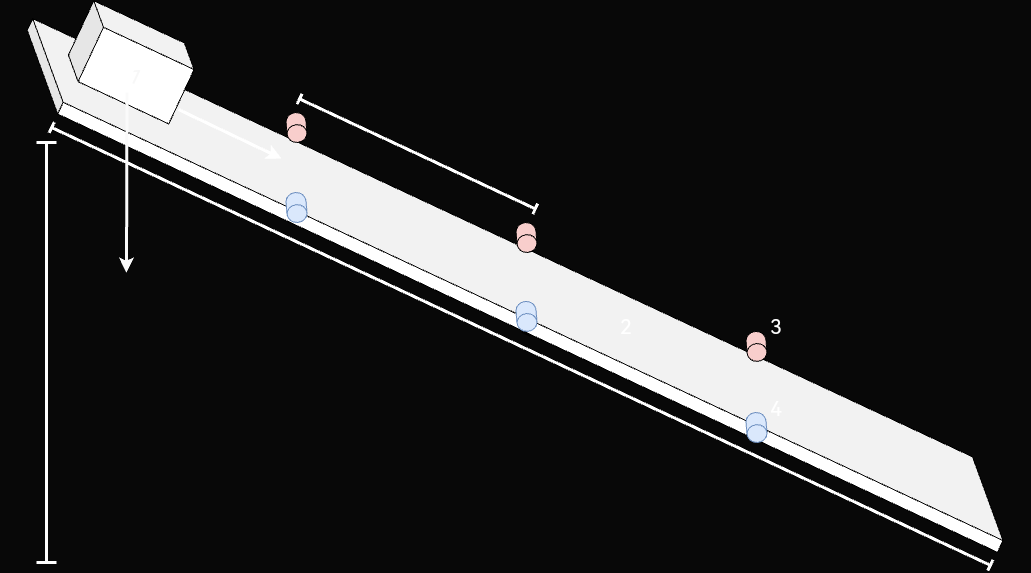

The diagram above was exported from draw.io. Its source (the exported page's mxGraphModel, read from the mxfile embedded in the PNG):
<mxGraphModel dx="1747" dy="1523" grid="1" gridSize="10" guides="1" tooltips="1" connect="1" arrows="1" fold="1" page="0" pageScale="1" pageWidth="827" pageHeight="1169" background="#080808" math="0" shadow="0">
  <root>
    <mxCell id="0" />
    <mxCell id="1" parent="0" />
    <mxCell id="9IGq_L0X8TQxTiQSzJDi-8" value="&lt;font style=&quot;font-size: 20px;&quot;&gt;2&lt;/font&gt;" style="shape=cube;whiteSpace=wrap;html=1;boundedLbl=1;backgroundOutline=1;darkOpacity=0.05;darkOpacity2=0.1;rotation=25;size=63;strokeColor=default;" parent="1" vertex="1">
      <mxGeometry x="-861.39" y="-645.06" width="1100" height="76" as="geometry" />
    </mxCell>
    <mxCell id="9IGq_L0X8TQxTiQSzJDi-7" value="&lt;font color=&quot;#f7f7f7&quot; style=&quot;font-size: 20px;&quot;&gt;1&lt;/font&gt;" style="shape=cube;whiteSpace=wrap;html=1;boundedLbl=1;backgroundOutline=1;darkOpacity=0.05;darkOpacity2=0.1;rotation=25;strokeColor=default;" parent="1" vertex="1">
      <mxGeometry x="-755.23" y="-870.19" width="120" height="80" as="geometry" />
    </mxCell>
    <mxCell id="9IGq_L0X8TQxTiQSzJDi-10" value="" style="shape=crossbar;whiteSpace=wrap;html=1;rounded=1;rotation=25;strokeColor=#FFFFFF;strokeWidth=3;" parent="1" vertex="1">
      <mxGeometry x="-823.33" y="-552.1" width="1035.69" height="12" as="geometry" />
    </mxCell>
    <mxCell id="9IGq_L0X8TQxTiQSzJDi-11" value="" style="shape=crossbar;whiteSpace=wrap;html=1;rounded=1;direction=south;strokeColor=#FFFFFF;strokeWidth=3;" parent="1" vertex="1">
      <mxGeometry x="-790" y="-750" width="20" height="420" as="geometry" />
    </mxCell>
    <mxCell id="DVurfl7tK8hgqaDt5xU9-3" value="" style="shape=cylinder3;whiteSpace=wrap;html=1;boundedLbl=1;backgroundOutline=1;size=8.909952622966557;fillColor=#f8cecc;strokeColor=default;rotation=-185;gradientColor=none;" parent="1" vertex="1">
      <mxGeometry x="-540" y="-780" width="20" height="30" as="geometry" />
    </mxCell>
    <mxCell id="DVurfl7tK8hgqaDt5xU9-4" value="" style="shape=cylinder3;whiteSpace=wrap;html=1;boundedLbl=1;backgroundOutline=1;size=8.909952622966557;fillColor=#f8cecc;strokeColor=default;rotation=-185;gradientColor=none;" parent="1" vertex="1">
      <mxGeometry x="-310" y="-670" width="20" height="30" as="geometry" />
    </mxCell>
    <mxCell id="DVurfl7tK8hgqaDt5xU9-5" value="" style="shape=cylinder3;whiteSpace=wrap;html=1;boundedLbl=1;backgroundOutline=1;size=8.909952622966557;fillColor=#f8cecc;strokeColor=default;rotation=-185;gradientColor=none;" parent="1" vertex="1">
      <mxGeometry x="-80" y="-561.1" width="20" height="30" as="geometry" />
    </mxCell>
    <mxCell id="DVurfl7tK8hgqaDt5xU9-9" value="" style="shape=cylinder3;whiteSpace=wrap;html=1;boundedLbl=1;backgroundOutline=1;size=8.909952622966557;fillColor=#dae8fc;strokeColor=#6c8ebf;rotation=-185;" parent="1" vertex="1">
      <mxGeometry x="-540" y="-700" width="20" height="30" as="geometry" />
    </mxCell>
    <mxCell id="DVurfl7tK8hgqaDt5xU9-10" value="" style="shape=cylinder3;whiteSpace=wrap;html=1;boundedLbl=1;backgroundOutline=1;size=8.909952622966557;fillColor=#dae8fc;strokeColor=#6c8ebf;rotation=-185;" parent="1" vertex="1">
      <mxGeometry x="-310" y="-591.1" width="20" height="30" as="geometry" />
    </mxCell>
    <mxCell id="DVurfl7tK8hgqaDt5xU9-11" value="" style="shape=cylinder3;whiteSpace=wrap;html=1;boundedLbl=1;backgroundOutline=1;size=8.909952622966557;fillColor=#dae8fc;strokeColor=#6c8ebf;rotation=-185;" parent="1" vertex="1">
      <mxGeometry x="-80" y="-480" width="20" height="30" as="geometry" />
    </mxCell>
    <mxCell id="DVurfl7tK8hgqaDt5xU9-17" value="" style="shape=crossbar;whiteSpace=wrap;html=1;rounded=1;rotation=25;strokeColor=#FFFFFF;strokeWidth=3;" parent="1" vertex="1">
      <mxGeometry x="-539.06" y="-744.39" width="260" height="11.54" as="geometry" />
    </mxCell>
    <mxCell id="idHEwyxmWycCZpmIf27r-6" value="&lt;font color=&quot;#ffffff&quot; style=&quot;font-size: 20px;&quot;&gt;2&lt;/font&gt;" style="text;html=1;strokeColor=none;fillColor=none;align=center;verticalAlign=middle;whiteSpace=wrap;rounded=0;" vertex="1" parent="1">
      <mxGeometry x="-230" y="-582.1" width="60" height="30" as="geometry" />
    </mxCell>
    <mxCell id="idHEwyxmWycCZpmIf27r-7" value="&lt;font color=&quot;#ffffff&quot; style=&quot;font-size: 20px;&quot;&gt;3&lt;/font&gt;" style="text;html=1;strokeColor=none;fillColor=none;align=center;verticalAlign=middle;whiteSpace=wrap;rounded=0;" vertex="1" parent="1">
      <mxGeometry x="-80" y="-582.0999999999999" width="60" height="30" as="geometry" />
    </mxCell>
    <mxCell id="idHEwyxmWycCZpmIf27r-8" value="&lt;font color=&quot;#ffffff&quot; style=&quot;font-size: 20px;&quot;&gt;4&lt;/font&gt;" style="text;html=1;strokeColor=none;fillColor=none;align=center;verticalAlign=middle;whiteSpace=wrap;rounded=0;" vertex="1" parent="1">
      <mxGeometry x="-80" y="-499.9999999999999" width="60" height="30" as="geometry" />
    </mxCell>
    <mxCell id="idHEwyxmWycCZpmIf27r-9" value="" style="endArrow=classic;html=1;rounded=0;strokeColor=#FAFAFA;strokeWidth=3;" edge="1" parent="1">
      <mxGeometry width="50" height="50" relative="1" as="geometry">
        <mxPoint x="-699.52" y="-800" as="sourcePoint" />
        <mxPoint x="-700" y="-619.81" as="targetPoint" />
      </mxGeometry>
    </mxCell>
    <mxCell id="idHEwyxmWycCZpmIf27r-11" value="" style="endArrow=classic;html=1;rounded=0;strokeColor=#FFFFFF;strokeWidth=3;" edge="1" parent="1">
      <mxGeometry width="50" height="50" relative="1" as="geometry">
        <mxPoint x="-648" y="-783" as="sourcePoint" />
        <mxPoint x="-545" y="-734" as="targetPoint" />
      </mxGeometry>
    </mxCell>
  </root>
</mxGraphModel>